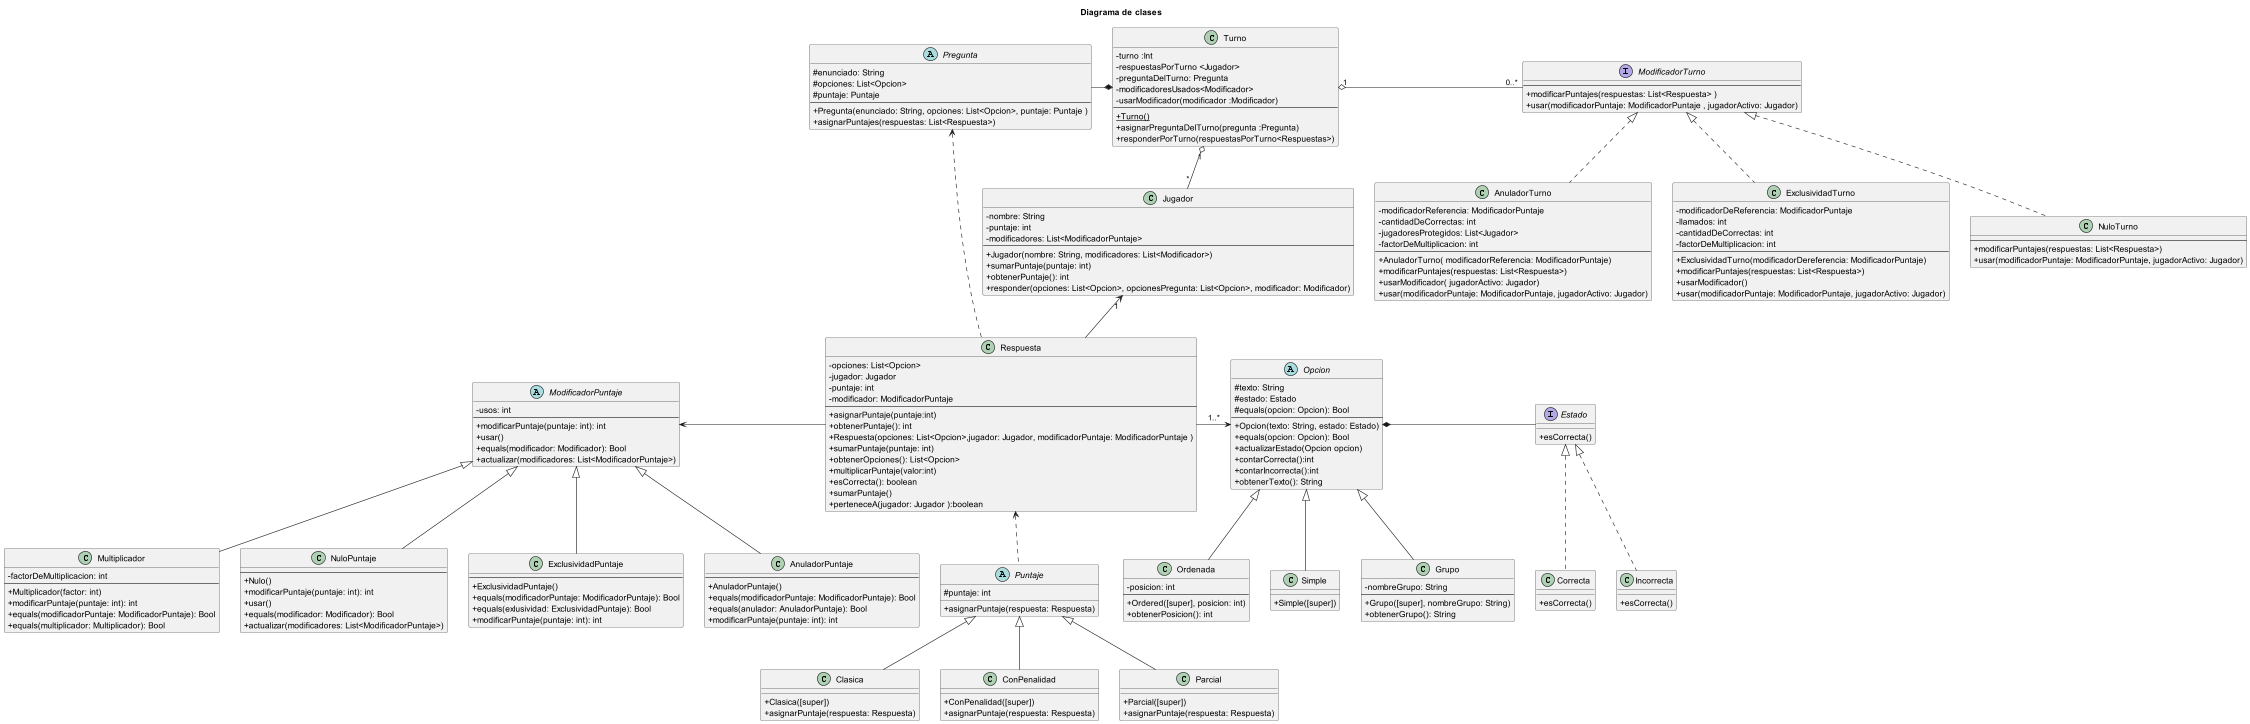

The diagram above was rendered by PlantUML. Its source (embedded in the PNG):
@startuml diagrama de clases
skinparam classAttributeIconSize 0
title Diagrama de clases

class Jugador{
    - nombre: String
    - puntaje: int
    - modificadores: List<ModificadorPuntaje>
    ---
    + Jugador(nombre: String, modificadores: List<Modificador>)
    + sumarPuntaje(puntaje: int)
    + obtenerPuntaje(): int
    + responder(opciones: List<Opcion>, opcionesPregunta: List<Opcion>, modificador: Modificador)
}

abstract class ModificadorPuntaje {
    -usos: int
    ----
    + modificarPuntaje(puntaje: int): int
    + usar()
    + equals(modificador: Modificador): Bool
    + actualizar(modificadores: List<ModificadorPuntaje>)
}

class Multiplicador extends ModificadorPuntaje {
    - factorDeMultiplicacion: int
    ---
    + Multiplicador(factor: int)
    + modificarPuntaje(puntaje: int): int
    + equals(modificadorPuntaje: ModificadorPuntaje): Bool
    + equals(multiplicador: Multiplicador): Bool
}

class NuloPuntaje extends ModificadorPuntaje {
    ---
    + Nulo()
    + modificarPuntaje(puntaje: int): int
    + usar()
    + equals(modificador: Modificador): Bool
    + actualizar(modificadores: List<ModificadorPuntaje>)
}

class ExclusividadPuntaje extends ModificadorPuntaje {
    ---
    + ExclusividadPuntaje()
    + equals(modificadorPuntaje: ModificadorPuntaje): Bool
    + equals(exlusividad: ExclusividadPuntaje): Bool
    + modificarPuntaje(puntaje: int): int
}

class AnuladorPuntaje extends ModificadorPuntaje {
    ---
    + AnuladorPuntaje()
    + equals(modificadorPuntaje: ModificadorPuntaje): Bool
    + equals(anulador: AnuladorPuntaje): Bool
    + modificarPuntaje(puntaje: int): int
}

interface ModificadorTurno{
    ---
    + modificarPuntajes(respuestas: List<Respuesta> )
    + usar(modificadorPuntaje: ModificadorPuntaje , jugadorActivo: Jugador)
}

class AnuladorTurno implements ModificadorTurno{
    - modificadorReferencia: ModificadorPuntaje
    - cantidadDeCorrectas: int
    - jugadoresProtegidos: List<Jugador>
    -factorDeMultiplicacion: int
    ---
    + AnuladorTurno( modificadorReferencia: ModificadorPuntaje)
    + modificarPuntajes(respuestas: List<Respuesta>)
    + usarModificador( jugadorActivo: Jugador)
    + usar(modificadorPuntaje: ModificadorPuntaje, jugadorActivo: Jugador)
}

class ExclusividadTurno implements ModificadorTurno{
    - modificadorDeReferencia: ModificadorPuntaje
    - llamados: int
    - cantidadDeCorrectas: int
    -factorDeMultiplicacion: int
    ---
    + ExclusividadTurno(modificadorDereferencia: ModificadorPuntaje)
    + modificarPuntajes(respuestas: List<Respuesta>)
    + usarModificador()
    + usar(modificadorPuntaje: ModificadorPuntaje, jugadorActivo: Jugador)
}

class NuloTurno implements ModificadorTurno{
    ---
    + modificarPuntajes(respuestas: List<Respuesta>)
    + usar(modificadorPuntaje: ModificadorPuntaje, jugadorActivo: Jugador)
}

class Respuesta {
    - opciones: List<Opcion>
    - jugador: Jugador
    -puntaje: int
    - modificador: ModificadorPuntaje
    ---
    + asignarPuntaje(puntaje:int)
    + obtenerPuntaje(): int
    + Respuesta(opciones: List<Opcion>,jugador: Jugador, modificadorPuntaje: ModificadorPuntaje )
    + sumarPuntaje(puntaje: int)
    + obtenerOpciones(): List<Opcion>
    + multiplicarPuntaje(valor:int)
    + esCorrecta(): boolean
    + sumarPuntaje()
    + perteneceA(jugador: Jugador ):boolean
}

 abstract class Puntaje {
     # puntaje: int
     + asignarPuntaje(respuesta: Respuesta)
}

class Clasica extends Puntaje{
     + Clasica([super])
     + asignarPuntaje(respuesta: Respuesta)
}

class ConPenalidad extends Puntaje{
     + ConPenalidad([super])
     + asignarPuntaje(respuesta: Respuesta)
}

class Parcial extends Puntaje{
    + Parcial([super])
    +asignarPuntaje(respuesta: Respuesta)
}


abstract class Pregunta {
    # enunciado: String
    # opciones: List<Opcion>
    # puntaje: Puntaje
    ---
    + Pregunta(enunciado: String, opciones: List<Opcion>, puntaje: Puntaje )
    + asignarPuntajes(respuestas: List<Respuesta>)
}


abstract class Opcion {
    #texto: String
    #estado: Estado
    #equals(opcion: Opcion): Bool
    ---
    +Opcion(texto: String, estado: Estado)
    +equals(opcion: Opcion): Bool
    +actualizarEstado(Opcion opcion)
    +contarCorrecta():int
    +contarIncorrecta():int
    +obtenerTexto(): String
}

class Ordenada extends Opcion {
    -posicion: int
    ---
    +Ordered([super], posicion: int)
    +obtenerPosicion(): int
}

class Simple extends Opcion {
    +Simple([super])
}

class Grupo extends Opcion {
    -nombreGrupo: String
    ---
    +Grupo([super], nombreGrupo: String)
    +obtenerGrupo(): String
}

interface Estado {
    + esCorrecta()
}

class Correcta implements Estado {
    + esCorrecta()
}

class Incorrecta implements Estado {
    + esCorrecta()
}

class Turno {
    - turno :Int
    - respuestasPorTurno <Jugador>
    - preguntaDelTurno: Pregunta
    - modificadoresUsados<Modificador>
    - usarModificador(modificador :Modificador)
    ---
    + {static} Turno()
    + asignarPreguntaDelTurno(pregunta :Pregunta)
    + responderPorTurno(respuestasPorTurno<Respuestas>)
}


Turno "1" o-- "*" Jugador
Turno "1" o-down "0..*" ModificadorTurno
Turno *-l- Pregunta
Jugador "1" <-d- Respuesta
Respuesta .l.> Pregunta
Puntaje .u.> Respuesta
Opcion *-r- Estado
Respuesta -> Opcion:"1..*"
Respuesta -left-> ModificadorPuntaje
@enduml